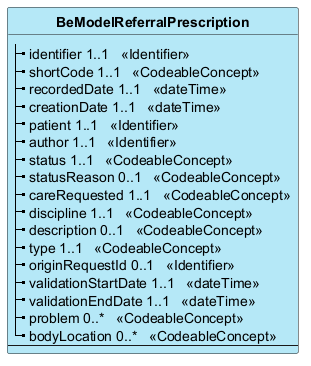

The diagram above was rendered by PlantUML. Its source (embedded in the PNG):
@startuml
skinparam ClassBackgroundColor #B5E8F7
skinparam linetype polyline
hide circle
hide stereotype

class "**BeModelReferralPrescription**" as BeModelReferralPrescription {
|_ identifier 1..1   <<Identifier>>  
|_ shortCode 1..1   <<CodeableConcept>>  
|_ recordedDate 1..1   <<dateTime>>  
|_ creationDate 1..1   <<dateTime>>  
|_ patient 1..1   <<Identifier>>  
|_ author 1..1   <<Identifier>>  
|_ status 1..1   <<CodeableConcept>>  
|_ statusReason 0..1   <<CodeableConcept>>  
|_ careRequested 1..1   <<CodeableConcept>>  
|_ discipline 1..1   <<CodeableConcept>>  
|_ description 0..1   <<CodeableConcept>>  
|_ type 1..1   <<CodeableConcept>>  
|_ originRequestId 0..1   <<Identifier>>  
|_ validationStartDate 1..1   <<dateTime>>  
|_ validationEndDate 1..1   <<dateTime>>  
|_ problem 0..*   <<CodeableConcept>>  
|_ bodyLocation 0..*   <<CodeableConcept>>  
--
}

@enduml